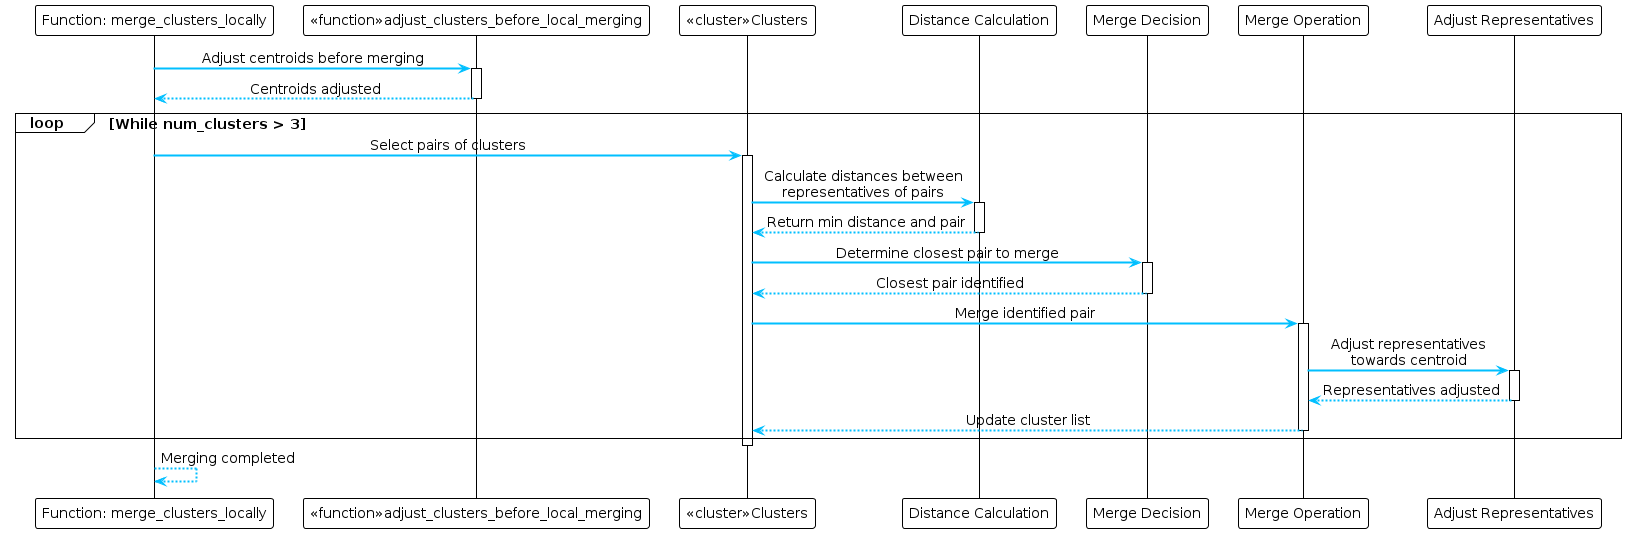

The diagram above was rendered by PlantUML. Its source (embedded in the PNG):
@startuml
!theme plain

skinparam participant {
    BackgroundColor<<cluster>> LightBlue
    BackgroundColor<<function>> Wheat
    BorderColor Black
    Shadowing false
}
skinparam ArrowColor DeepSkyBlue
skinparam ArrowThickness 2
skinparam DefaultFontSize 14
skinparam DefaultTextAlignment center

participant "Function: merge_clusters_locally" as MergeFunc
participant "<<function>>adjust_clusters_before_local_merging" as AdjustClusters
participant "<<cluster>>Clusters" as Clusters
participant "Distance Calculation" as DistCalc
participant "Merge Decision" as MergeDec
participant "Merge Operation" as MergeOp
participant "Adjust Representatives" as AdjustReps

MergeFunc -> AdjustClusters : Adjust centroids before merging
activate AdjustClusters
AdjustClusters --> MergeFunc : Centroids adjusted
deactivate AdjustClusters

loop While num_clusters > 3
    MergeFunc -> Clusters : Select pairs of clusters
    activate Clusters
    Clusters -> DistCalc : Calculate distances between\nrepresentatives of pairs
    activate DistCalc
    DistCalc --> Clusters : Return min distance and pair
    deactivate DistCalc
    Clusters -> MergeDec : Determine closest pair to merge
    activate MergeDec
    MergeDec --> Clusters : Closest pair identified
    deactivate MergeDec
    Clusters -> MergeOp : Merge identified pair
    activate MergeOp
    MergeOp -> AdjustReps : Adjust representatives\ntowards centroid
    activate AdjustReps
    AdjustReps --> MergeOp : Representatives adjusted
    deactivate AdjustReps
    MergeOp --> Clusters : Update cluster list
    deactivate MergeOp
end
deactivate Clusters

MergeFunc --> MergeFunc : Merging completed
@enduml